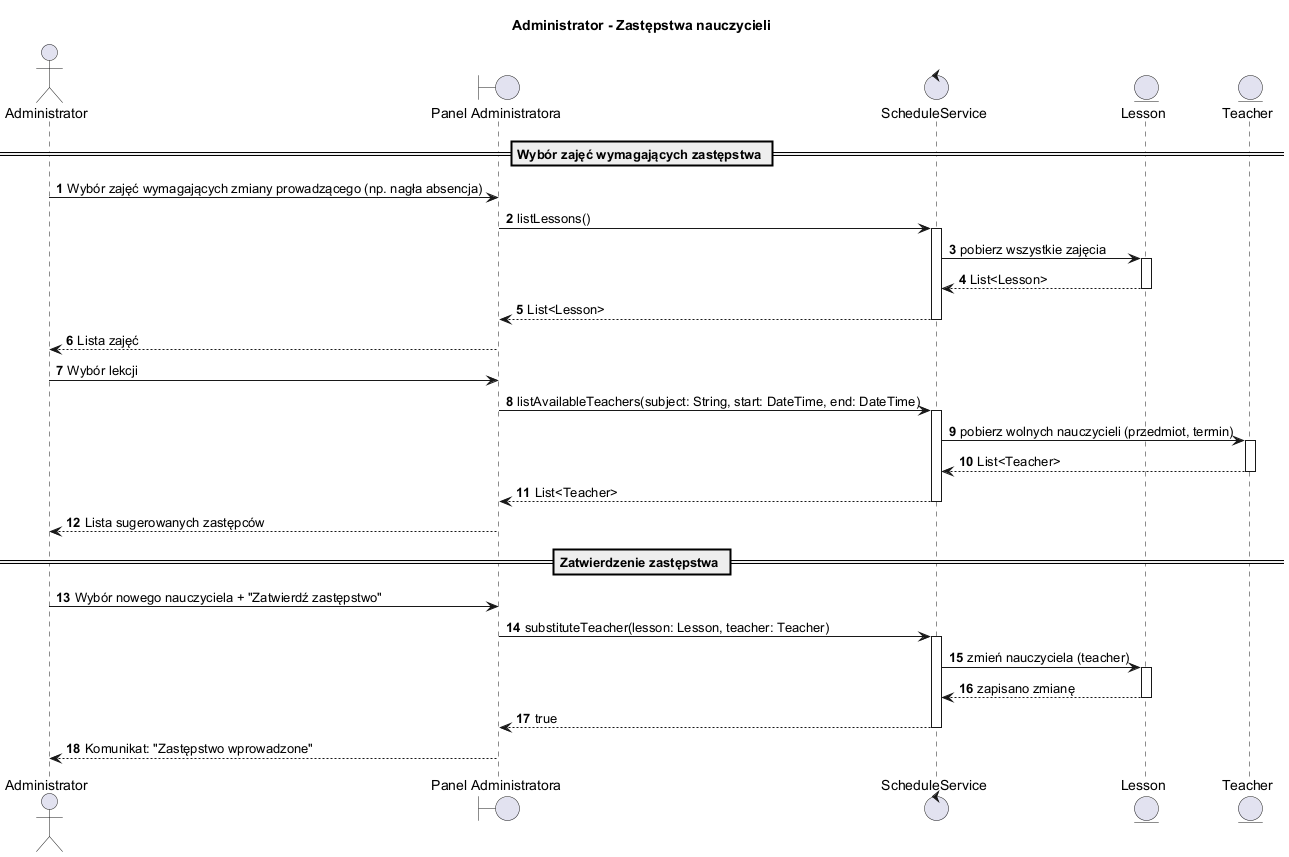

The diagram above was rendered by PlantUML. Its source (embedded in the PNG):
@startuml
title Administrator - Zastępstwa nauczycieli
autonumber
skinparam BoxPadding 10
skinparam ParticipantPadding 10

actor "Administrator" as Admin
boundary "Panel Administratora" as UI
control "ScheduleService" as ScheduleSvc
entity "Lesson" as Lesson
entity "Teacher" as Teacher

== Wybór zajęć wymagających zastępstwa ==
Admin -> UI : Wybór zajęć wymagających zmiany prowadzącego (np. nagła absencja)
UI -> ScheduleSvc : listLessons()
activate ScheduleSvc
ScheduleSvc -> Lesson : pobierz wszystkie zajęcia
activate Lesson
Lesson --> ScheduleSvc : List<Lesson>
deactivate Lesson
ScheduleSvc --> UI : List<Lesson>
deactivate ScheduleSvc
UI --> Admin : Lista zajęć
Admin -> UI : Wybór lekcji

UI -> ScheduleSvc : listAvailableTeachers(subject: String, start: DateTime, end: DateTime)
activate ScheduleSvc
ScheduleSvc -> Teacher : pobierz wolnych nauczycieli (przedmiot, termin)
activate Teacher
Teacher --> ScheduleSvc : List<Teacher>
deactivate Teacher
ScheduleSvc --> UI : List<Teacher>
deactivate ScheduleSvc
UI --> Admin : Lista sugerowanych zastępców

== Zatwierdzenie zastępstwa ==
Admin -> UI : Wybór nowego nauczyciela + "Zatwierdź zastępstwo"
UI -> ScheduleSvc : substituteTeacher(lesson: Lesson, teacher: Teacher)
activate ScheduleSvc
ScheduleSvc -> Lesson : zmień nauczyciela (teacher)
activate Lesson
Lesson --> ScheduleSvc : zapisano zmianę
deactivate Lesson
ScheduleSvc --> UI : true
deactivate ScheduleSvc
UI --> Admin : Komunikat: "Zastępstwo wprowadzone"
@enduml